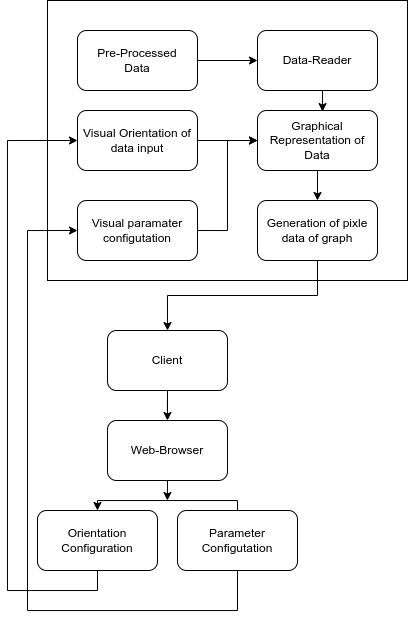

The diagram above was exported from draw.io. Its source (the exported page's mxGraphModel, read from the mxfile embedded in the PNG):
<mxGraphModel dx="787" dy="821" grid="1" gridSize="10" guides="1" tooltips="1" connect="1" arrows="1" fold="1" page="1" pageScale="1" pageWidth="850" pageHeight="1100" math="0" shadow="0">
  <root>
    <mxCell id="0" />
    <mxCell id="1" parent="0" />
    <mxCell id="n5Wgpx1ol8RQO15vKMHJ-1" value="" style="rounded=0;whiteSpace=wrap;html=1;" vertex="1" parent="1">
      <mxGeometry x="60" y="70" width="360" height="280" as="geometry" />
    </mxCell>
    <mxCell id="n5Wgpx1ol8RQO15vKMHJ-13" style="edgeStyle=orthogonalEdgeStyle;rounded=0;orthogonalLoop=1;jettySize=auto;html=1;exitX=1;exitY=0.5;exitDx=0;exitDy=0;entryX=0;entryY=0.5;entryDx=0;entryDy=0;" edge="1" parent="1" source="n5Wgpx1ol8RQO15vKMHJ-2" target="n5Wgpx1ol8RQO15vKMHJ-3">
      <mxGeometry relative="1" as="geometry" />
    </mxCell>
    <mxCell id="n5Wgpx1ol8RQO15vKMHJ-2" value="Pre-Processed &lt;br&gt;Data" style="rounded=1;whiteSpace=wrap;html=1;" vertex="1" parent="1">
      <mxGeometry x="90" y="100" width="120" height="60" as="geometry" />
    </mxCell>
    <mxCell id="n5Wgpx1ol8RQO15vKMHJ-14" style="edgeStyle=orthogonalEdgeStyle;rounded=0;orthogonalLoop=1;jettySize=auto;html=1;exitX=0.5;exitY=1;exitDx=0;exitDy=0;entryX=0.542;entryY=0.018;entryDx=0;entryDy=0;entryPerimeter=0;" edge="1" parent="1" source="n5Wgpx1ol8RQO15vKMHJ-3" target="n5Wgpx1ol8RQO15vKMHJ-4">
      <mxGeometry relative="1" as="geometry" />
    </mxCell>
    <mxCell id="n5Wgpx1ol8RQO15vKMHJ-3" value="Data-Reader" style="rounded=1;whiteSpace=wrap;html=1;" vertex="1" parent="1">
      <mxGeometry x="270" y="100" width="120" height="60" as="geometry" />
    </mxCell>
    <mxCell id="n5Wgpx1ol8RQO15vKMHJ-15" style="edgeStyle=orthogonalEdgeStyle;rounded=0;orthogonalLoop=1;jettySize=auto;html=1;exitX=0.5;exitY=1;exitDx=0;exitDy=0;entryX=0.5;entryY=0;entryDx=0;entryDy=0;" edge="1" parent="1" source="n5Wgpx1ol8RQO15vKMHJ-4" target="n5Wgpx1ol8RQO15vKMHJ-5">
      <mxGeometry relative="1" as="geometry" />
    </mxCell>
    <mxCell id="n5Wgpx1ol8RQO15vKMHJ-4" value="Graphical Representation of Data" style="rounded=1;whiteSpace=wrap;html=1;" vertex="1" parent="1">
      <mxGeometry x="270" y="180" width="120" height="60" as="geometry" />
    </mxCell>
    <mxCell id="n5Wgpx1ol8RQO15vKMHJ-20" style="edgeStyle=orthogonalEdgeStyle;rounded=0;orthogonalLoop=1;jettySize=auto;html=1;exitX=0.5;exitY=1;exitDx=0;exitDy=0;entryX=0.5;entryY=0;entryDx=0;entryDy=0;" edge="1" parent="1" source="n5Wgpx1ol8RQO15vKMHJ-5" target="n5Wgpx1ol8RQO15vKMHJ-8">
      <mxGeometry relative="1" as="geometry" />
    </mxCell>
    <mxCell id="n5Wgpx1ol8RQO15vKMHJ-5" value="Generation of pixle data of graph" style="rounded=1;whiteSpace=wrap;html=1;" vertex="1" parent="1">
      <mxGeometry x="270" y="270" width="120" height="60" as="geometry" />
    </mxCell>
    <mxCell id="n5Wgpx1ol8RQO15vKMHJ-16" style="edgeStyle=orthogonalEdgeStyle;rounded=0;orthogonalLoop=1;jettySize=auto;html=1;exitX=1;exitY=0.5;exitDx=0;exitDy=0;entryX=0;entryY=0.5;entryDx=0;entryDy=0;" edge="1" parent="1" source="n5Wgpx1ol8RQO15vKMHJ-6" target="n5Wgpx1ol8RQO15vKMHJ-4">
      <mxGeometry relative="1" as="geometry" />
    </mxCell>
    <mxCell id="n5Wgpx1ol8RQO15vKMHJ-6" value="Visual Orientation of data input" style="rounded=1;whiteSpace=wrap;html=1;" vertex="1" parent="1">
      <mxGeometry x="90" y="180" width="120" height="60" as="geometry" />
    </mxCell>
    <mxCell id="n5Wgpx1ol8RQO15vKMHJ-17" style="edgeStyle=orthogonalEdgeStyle;rounded=0;orthogonalLoop=1;jettySize=auto;html=1;exitX=1;exitY=0.5;exitDx=0;exitDy=0;entryX=0;entryY=0.5;entryDx=0;entryDy=0;" edge="1" parent="1" source="n5Wgpx1ol8RQO15vKMHJ-7" target="n5Wgpx1ol8RQO15vKMHJ-4">
      <mxGeometry relative="1" as="geometry" />
    </mxCell>
    <mxCell id="n5Wgpx1ol8RQO15vKMHJ-7" value="Visual paramater configutation" style="rounded=1;whiteSpace=wrap;html=1;" vertex="1" parent="1">
      <mxGeometry x="90" y="270" width="120" height="60" as="geometry" />
    </mxCell>
    <mxCell id="n5Wgpx1ol8RQO15vKMHJ-21" style="edgeStyle=orthogonalEdgeStyle;rounded=0;orthogonalLoop=1;jettySize=auto;html=1;exitX=0.5;exitY=1;exitDx=0;exitDy=0;" edge="1" parent="1" source="n5Wgpx1ol8RQO15vKMHJ-8" target="n5Wgpx1ol8RQO15vKMHJ-9">
      <mxGeometry relative="1" as="geometry" />
    </mxCell>
    <mxCell id="n5Wgpx1ol8RQO15vKMHJ-8" value="Client" style="rounded=1;whiteSpace=wrap;html=1;" vertex="1" parent="1">
      <mxGeometry x="120" y="400" width="120" height="60" as="geometry" />
    </mxCell>
    <mxCell id="n5Wgpx1ol8RQO15vKMHJ-22" style="edgeStyle=orthogonalEdgeStyle;rounded=0;orthogonalLoop=1;jettySize=auto;html=1;exitX=0.5;exitY=0;exitDx=0;exitDy=0;entryX=0.5;entryY=0;entryDx=0;entryDy=0;" edge="1" parent="1" source="n5Wgpx1ol8RQO15vKMHJ-12" target="n5Wgpx1ol8RQO15vKMHJ-11">
      <mxGeometry relative="1" as="geometry">
        <Array as="points">
          <mxPoint x="250" y="570" />
          <mxPoint x="110" y="570" />
        </Array>
      </mxGeometry>
    </mxCell>
    <mxCell id="n5Wgpx1ol8RQO15vKMHJ-23" style="edgeStyle=orthogonalEdgeStyle;rounded=0;orthogonalLoop=1;jettySize=auto;html=1;exitX=0.5;exitY=1;exitDx=0;exitDy=0;" edge="1" parent="1" source="n5Wgpx1ol8RQO15vKMHJ-9">
      <mxGeometry relative="1" as="geometry">
        <mxPoint x="179.8965517241379" y="570" as="targetPoint" />
      </mxGeometry>
    </mxCell>
    <mxCell id="n5Wgpx1ol8RQO15vKMHJ-9" value="Web-Browser" style="rounded=1;whiteSpace=wrap;html=1;" vertex="1" parent="1">
      <mxGeometry x="120" y="490" width="120" height="60" as="geometry" />
    </mxCell>
    <mxCell id="n5Wgpx1ol8RQO15vKMHJ-18" style="edgeStyle=orthogonalEdgeStyle;rounded=0;orthogonalLoop=1;jettySize=auto;html=1;exitX=0.5;exitY=1;exitDx=0;exitDy=0;entryX=0;entryY=0.5;entryDx=0;entryDy=0;" edge="1" parent="1" source="n5Wgpx1ol8RQO15vKMHJ-11" target="n5Wgpx1ol8RQO15vKMHJ-6">
      <mxGeometry relative="1" as="geometry">
        <Array as="points">
          <mxPoint x="110" y="660" />
          <mxPoint x="20" y="660" />
          <mxPoint x="20" y="210" />
        </Array>
      </mxGeometry>
    </mxCell>
    <mxCell id="n5Wgpx1ol8RQO15vKMHJ-11" value="Orientation Configuration" style="rounded=1;whiteSpace=wrap;html=1;" vertex="1" parent="1">
      <mxGeometry x="50" y="580" width="120" height="60" as="geometry" />
    </mxCell>
    <mxCell id="n5Wgpx1ol8RQO15vKMHJ-19" style="edgeStyle=orthogonalEdgeStyle;rounded=0;orthogonalLoop=1;jettySize=auto;html=1;exitX=0.5;exitY=1;exitDx=0;exitDy=0;entryX=0;entryY=0.5;entryDx=0;entryDy=0;" edge="1" parent="1" source="n5Wgpx1ol8RQO15vKMHJ-12" target="n5Wgpx1ol8RQO15vKMHJ-7">
      <mxGeometry relative="1" as="geometry">
        <Array as="points">
          <mxPoint x="250" y="680" />
          <mxPoint x="40" y="680" />
          <mxPoint x="40" y="300" />
        </Array>
      </mxGeometry>
    </mxCell>
    <mxCell id="n5Wgpx1ol8RQO15vKMHJ-12" value="Parameter Configutation" style="rounded=1;whiteSpace=wrap;html=1;" vertex="1" parent="1">
      <mxGeometry x="190" y="580" width="120" height="60" as="geometry" />
    </mxCell>
  </root>
</mxGraphModel>